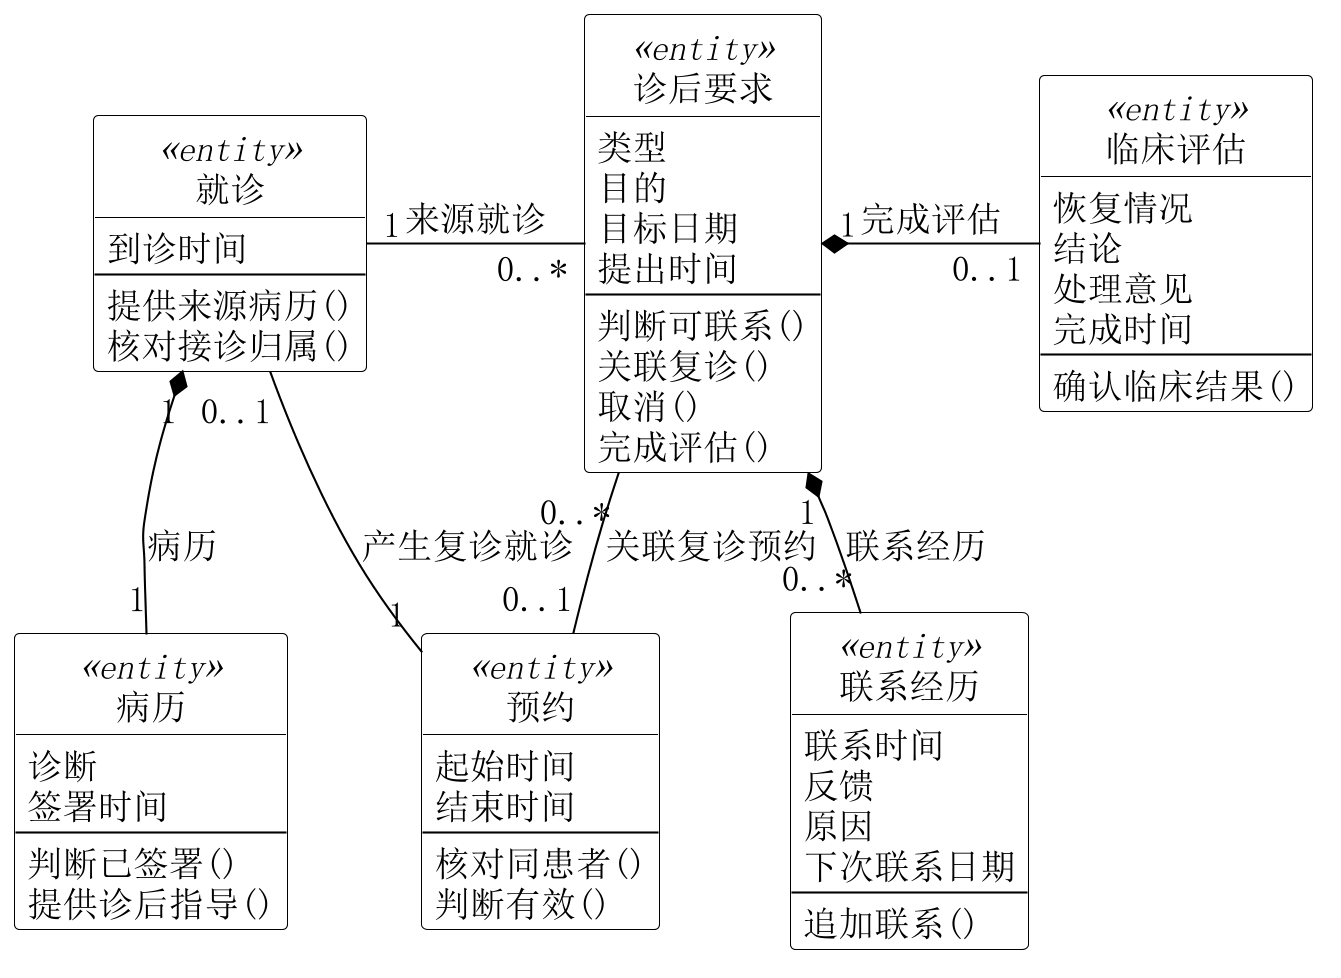

The diagram above was rendered by PlantUML. Its source (embedded in the PNG):
@startuml
skinparam backgroundColor white
skinparam shadowing false
skinparam defaultFontName SimSun
skinparam defaultFontSize 17
skinparam dpi 200
skinparam ArrowColor black
skinparam class {
 BackgroundColor white
 BorderColor black
 FontColor black
}
skinparam classAttributeIconSize 0
hide circle
top to bottom direction
skinparam nodesep 35
skinparam ranksep 45
class "就诊" as V <<entity>> {
 到诊时间
 --
 提供来源病历()
 核对接诊归属()
}
class "病历" as R <<entity>> {
 诊断
 签署时间
 --
 判断已签署()
 提供诊后指导()
}
class "诊后要求" as Q <<entity>> {
 类型
 目的
 目标日期
 提出时间
 --
 判断可联系()
 关联复诊()
 取消()
 完成评估()
}
class "联系经历" as H <<entity>> {
 联系时间
 反馈
 原因
 下次联系日期
 --
 追加联系()
}
class "预约" as P <<entity>> {
 起始时间
 结束时间
 --
 核对同患者()
 判断有效()
}
class "临床评估" as E <<entity>> {
 恢复情况
 结论
 处理意见
 完成时间
 --
 确认临床结果()
}
V "1" *-down- "1" R : 病历
V "1" -right- "0..*" Q : 来源就诊
Q "1" *-down- "0..*" H : 联系经历
Q "0..*" -right- "0..1" P : 关联复诊预约
P "1" -up- "0..1" V : 产生复诊就诊
Q "1" *-right- "0..1" E : 完成评估

@enduml